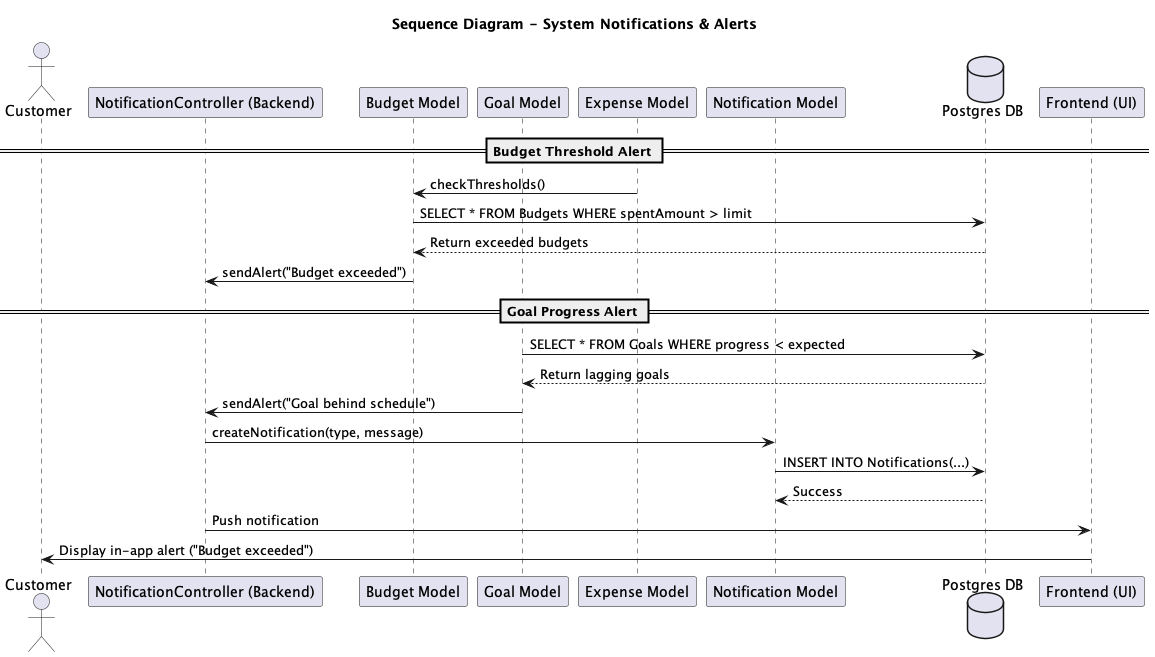

The diagram above was rendered by PlantUML. Its source (embedded in the PNG):
@startuml
title Sequence Diagram - System Notifications & Alerts

actor Customer
participant NotificationService as "NotificationController (Backend)"
participant Budget as "Budget Model"
participant Goal as "Goal Model"
participant Expense as "Expense Model"
participant Notification as "Notification Model"
database DB as "Postgres DB"
participant UserInterface as "Frontend (UI)"

== Budget Threshold Alert ==
Expense -> Budget : checkThresholds()
Budget -> DB : SELECT * FROM Budgets WHERE spentAmount > limit
DB --> Budget : Return exceeded budgets
Budget -> NotificationService : sendAlert("Budget exceeded")

== Goal Progress Alert ==
Goal -> DB : SELECT * FROM Goals WHERE progress < expected
DB --> Goal : Return lagging goals
Goal -> NotificationService : sendAlert("Goal behind schedule")

NotificationService -> Notification : createNotification(type, message)
Notification -> DB : INSERT INTO Notifications(...)
DB --> Notification : Success
NotificationService -> UserInterface : Push notification

UserInterface -> Customer : Display in-app alert ("Budget exceeded")

@enduml